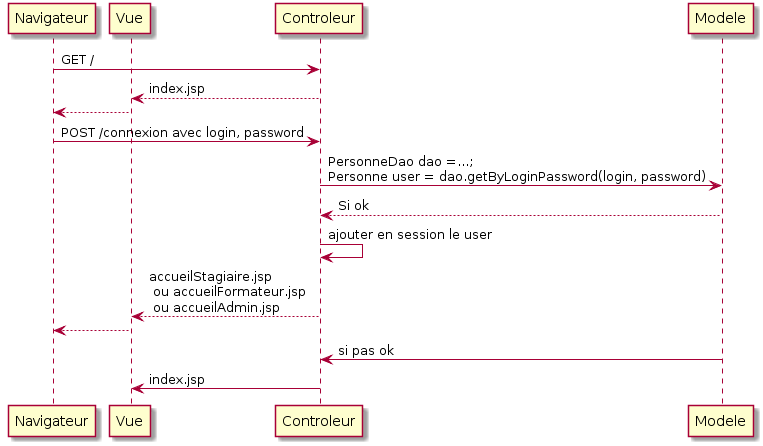

The diagram above was rendered by PlantUML. Its source (embedded in the PNG):
@startuml
participant Navigateur
participant Vue
participant Controleur
participant Modele

Navigateur-> Controleur: GET /
Controleur --> Vue: index.jsp
Vue --> Navigateur
Navigateur -> Controleur: POST /connexion avec login, password
Controleur -> Modele: PersonneDao dao =...;\nPersonne user = dao.getByLoginPassword(login, password)
Modele --> Controleur: Si ok
Controleur -> Controleur: ajouter en session le user
Controleur --> Vue: accueilStagiaire.jsp\n ou accueilFormateur.jsp\n ou accueilAdmin.jsp
Vue --> Navigateur
Modele -> Controleur: si pas ok
Controleur -> Vue: index.jsp
@enduml